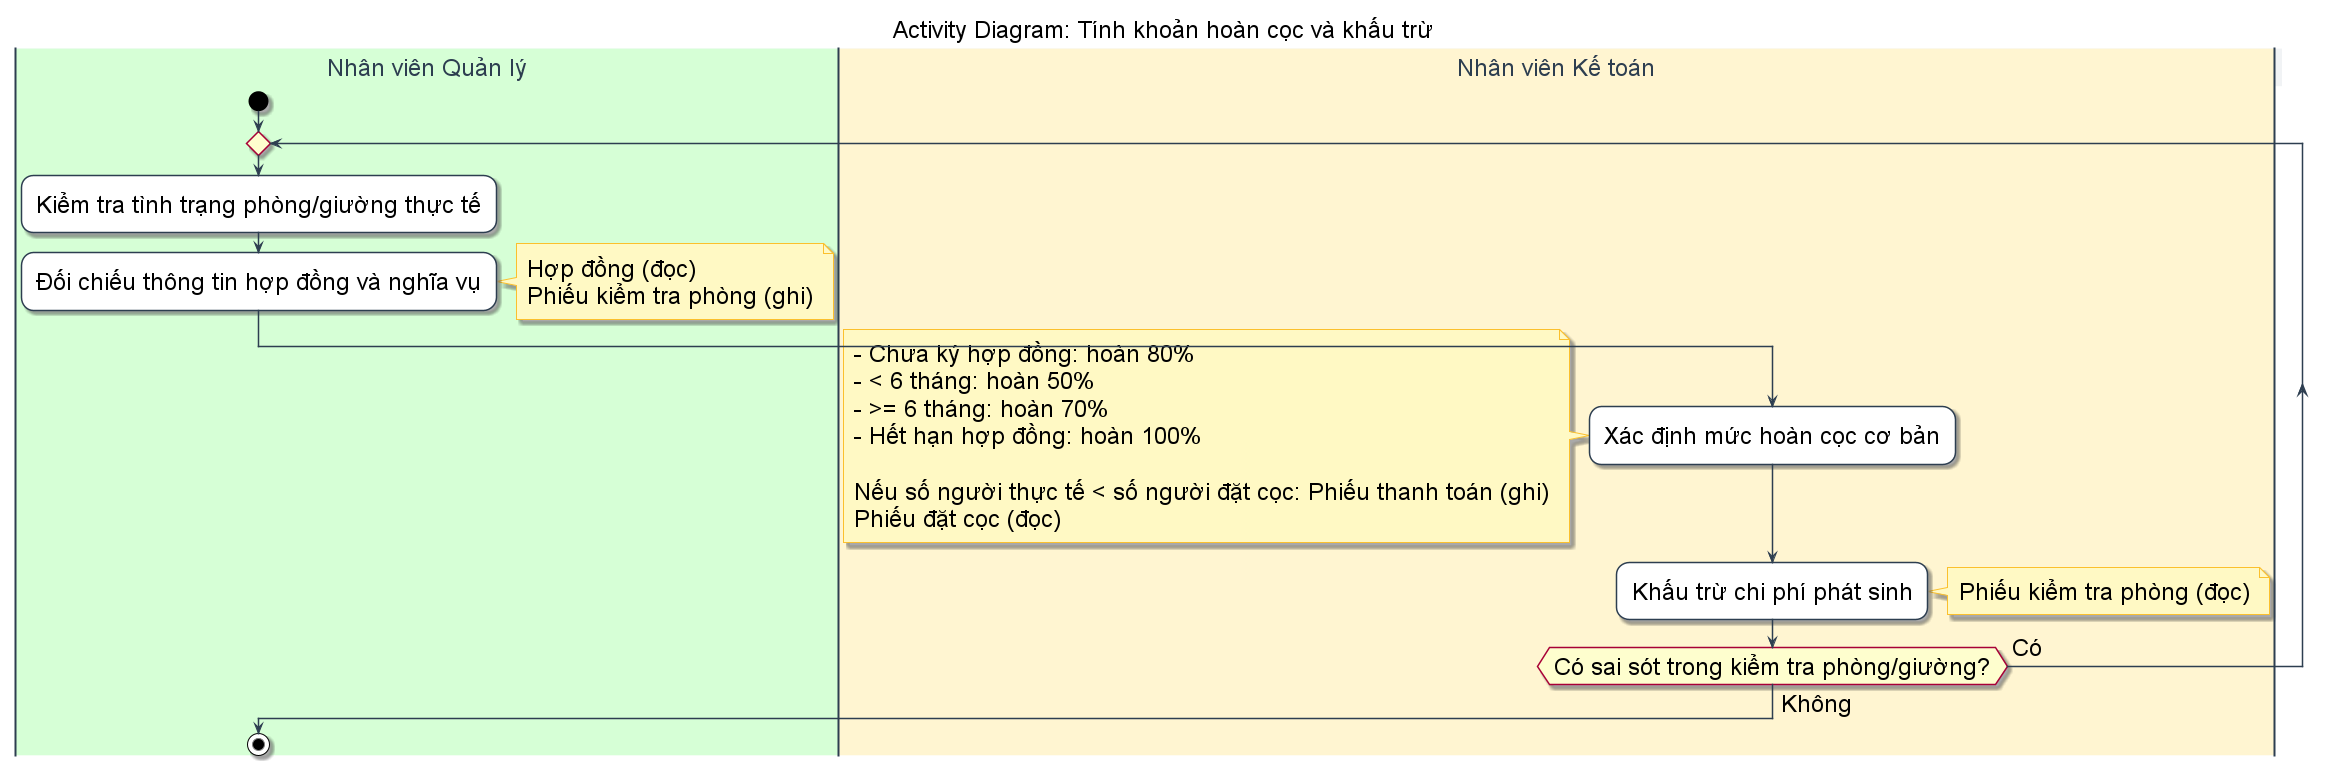

The diagram above was rendered by PlantUML. Its source (embedded in the PNG):
@startuml Activity_TinhKhoanHoanCocVaKhauTru
title Activity Diagram: Tính khoản hoàn cọc và khấu trừ

' --- STYLE CONFIGURATION ---
skinparam {
    ActivityBackgroundColor White
    ActivityBorderColor #2D3E50
    ArrowColor #2D3E50
    DefaultFontName "Arial"
    DefaultFontSize 24
    Padding 5

    ' Swimlane styling
    SwimlaneBorderColor #2D3E50
    SwimlaneTitleBackgroundColor #F1F3F5
    SwimlaneTitleFontSize 24
    SwimlaneTitleFontColor #2D3E50
    
    ' Note styling
    NoteBackgroundColor #FFF9C4
    NoteBorderColor #FBC02D
    NoteFontSize 24
}

' --- SWIMLANES ---
|#D6FFD6|Nhân viên Quản lý|
|#FFF5D1|Nhân viên Kế toán|


' Start
|Nhân viên Quản lý|
start
repeat
:Kiểm tra tình trạng phòng/giường thực tế;

:Đối chiếu thông tin hợp đồng và nghĩa vụ;
note right
  Hợp đồng (đọc)
  Phiếu kiểm tra phòng (ghi)
end note

|Nhân viên Kế toán|
:Xác định mức hoàn cọc cơ bản;
note left
  - Chưa ký hợp đồng: hoàn 80%
  - < 6 tháng: hoàn 50%
  - >= 6 tháng: hoàn 70%
  - Hết hạn hợp đồng: hoàn 100%

  Nếu số người thực tế < số người đặt cọc: Phiếu thanh toán (ghi)
  Phiếu đặt cọc (đọc)
end note

:Khấu trừ chi phí phát sinh;
note right
  Phiếu kiểm tra phòng (đọc)
end note

repeat while (Có sai sót trong kiểm tra phòng/giường?) is (Có)
    |Nhân viên Quản lý|
->Không;
stop

@enduml